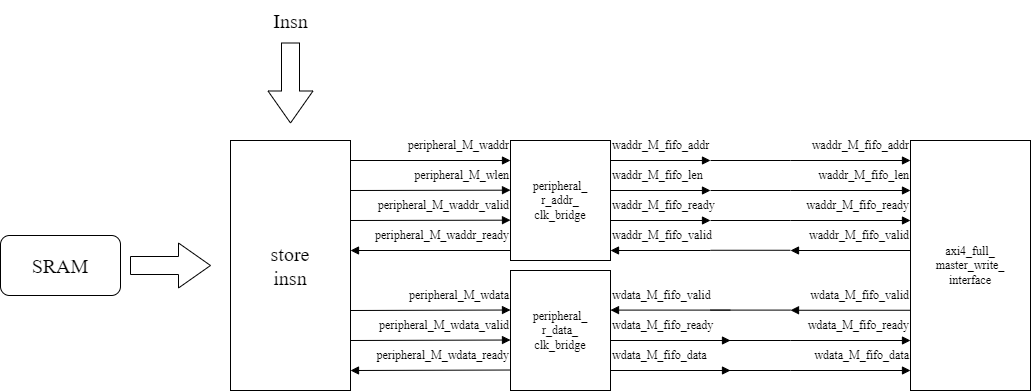

The diagram above was exported from draw.io. Its source (the exported page's mxGraphModel, read from the mxfile embedded in the PNG):
<mxGraphModel dx="1836" dy="702" grid="1" gridSize="10" guides="1" tooltips="1" connect="1" arrows="1" fold="1" page="1" pageScale="1" pageWidth="827" pageHeight="1169" math="0" shadow="0">
  <root>
    <mxCell id="0" />
    <mxCell id="1" parent="0" />
    <mxCell id="62" value="SRAM" style="rounded=1;whiteSpace=wrap;html=1;fontFamily=Times New Roman;fontSize=20;" vertex="1" parent="1">
      <mxGeometry x="-310" y="335" width="120" height="60" as="geometry" />
    </mxCell>
    <mxCell id="63" value="" style="shape=singleArrow;whiteSpace=wrap;html=1;arrowWidth=0.4;arrowSize=0.4;fontFamily=Times New Roman;rotation=90;" vertex="1" parent="1">
      <mxGeometry x="-60" y="160" width="80" height="45" as="geometry" />
    </mxCell>
    <mxCell id="64" value="peripheral_M_waddr_ready" style="text;html=1;align=right;verticalAlign=middle;resizable=0;points=[];autosize=1;strokeColor=none;fillColor=none;fontFamily=Times New Roman;" vertex="1" parent="1">
      <mxGeometry x="40" y="320" width="160" height="30" as="geometry" />
    </mxCell>
    <mxCell id="65" value="&lt;span style=&quot;&quot;&gt;peripheral_M_wdata&lt;/span&gt;" style="text;html=1;align=right;verticalAlign=middle;resizable=0;points=[];autosize=1;strokeColor=none;fillColor=none;fontFamily=Times New Roman;" vertex="1" parent="1">
      <mxGeometry x="80" y="380" width="120" height="30" as="geometry" />
    </mxCell>
    <mxCell id="66" value="&lt;span style=&quot;&quot;&gt;peripheral_M_wdata_valid&lt;/span&gt;" style="text;html=1;align=right;verticalAlign=middle;resizable=0;points=[];autosize=1;strokeColor=none;fillColor=none;fontFamily=Times New Roman;" vertex="1" parent="1">
      <mxGeometry x="50" y="410" width="150" height="30" as="geometry" />
    </mxCell>
    <mxCell id="67" value="&lt;span style=&quot;&quot;&gt;peripheral_M_wdata_ready&lt;/span&gt;" style="text;html=1;align=right;verticalAlign=middle;resizable=0;points=[];autosize=1;strokeColor=none;fillColor=none;fontFamily=Times New Roman;" vertex="1" parent="1">
      <mxGeometry x="40" y="440" width="160" height="30" as="geometry" />
    </mxCell>
    <mxCell id="68" value="peripheral_M_waddr" style="text;html=1;align=right;verticalAlign=middle;resizable=0;points=[];autosize=1;strokeColor=none;fillColor=none;fontFamily=Times New Roman;" vertex="1" parent="1">
      <mxGeometry x="80" y="230" width="120" height="30" as="geometry" />
    </mxCell>
    <mxCell id="69" value="peripheral_M_wlen" style="text;html=1;align=right;verticalAlign=middle;resizable=0;points=[];autosize=1;strokeColor=none;fillColor=none;fontFamily=Times New Roman;" vertex="1" parent="1">
      <mxGeometry x="80" y="260" width="120" height="30" as="geometry" />
    </mxCell>
    <mxCell id="70" value="peripheral_M_waddr_valid" style="text;html=1;align=right;verticalAlign=middle;resizable=0;points=[];autosize=1;strokeColor=none;fillColor=none;fontFamily=Times New Roman;" vertex="1" parent="1">
      <mxGeometry x="50" y="290" width="150" height="30" as="geometry" />
    </mxCell>
    <mxCell id="71" value="&lt;span style=&quot;&quot;&gt;waddr_M_fifo_valid&lt;/span&gt;" style="text;html=1;align=right;verticalAlign=middle;resizable=0;points=[];autosize=1;strokeColor=none;fillColor=none;fontFamily=Times New Roman;" vertex="1" parent="1">
      <mxGeometry x="490" y="320" width="110" height="30" as="geometry" />
    </mxCell>
    <mxCell id="72" value="&lt;span style=&quot;&quot;&gt;waddr_M_fifo_ready&lt;/span&gt;" style="text;html=1;align=right;verticalAlign=middle;resizable=0;points=[];autosize=1;strokeColor=none;fillColor=none;fontFamily=Times New Roman;" vertex="1" parent="1">
      <mxGeometry x="470" y="290" width="130" height="30" as="geometry" />
    </mxCell>
    <mxCell id="73" value="&lt;font&gt;axi4_full_&lt;br&gt;&lt;/font&gt;master_write_&lt;br&gt;interface" style="whiteSpace=wrap;html=1;fontFamily=Times New Roman;" vertex="1" parent="1">
      <mxGeometry x="600" y="240" width="120" height="250" as="geometry" />
    </mxCell>
    <mxCell id="74" value="" style="edgeStyle=none;orthogonalLoop=1;jettySize=auto;html=1;fontFamily=Times New Roman;endArrow=block;endFill=1;" edge="1" parent="1">
      <mxGeometry width="100" relative="1" as="geometry">
        <mxPoint x="480" y="260" as="sourcePoint" />
        <mxPoint x="600" y="260" as="targetPoint" />
        <Array as="points" />
      </mxGeometry>
    </mxCell>
    <mxCell id="75" value="&lt;span style=&quot;&quot;&gt;waddr_M_fifo_addr&lt;/span&gt;" style="text;html=1;align=right;verticalAlign=middle;resizable=0;points=[];autosize=1;strokeColor=none;fillColor=none;fontFamily=Times New Roman;" vertex="1" parent="1">
      <mxGeometry x="480" y="230" width="120" height="30" as="geometry" />
    </mxCell>
    <mxCell id="76" value="" style="edgeStyle=none;orthogonalLoop=1;jettySize=auto;html=1;fontFamily=Times New Roman;endArrow=block;endFill=1;" edge="1" parent="1">
      <mxGeometry width="100" relative="1" as="geometry">
        <mxPoint x="480" y="290" as="sourcePoint" />
        <mxPoint x="600" y="290" as="targetPoint" />
        <Array as="points" />
      </mxGeometry>
    </mxCell>
    <mxCell id="77" value="&lt;span style=&quot;&quot;&gt;waddr_M_fifo_len&lt;/span&gt;" style="text;html=1;align=right;verticalAlign=middle;resizable=0;points=[];autosize=1;strokeColor=none;fillColor=none;fontFamily=Times New Roman;" vertex="1" parent="1">
      <mxGeometry x="490" y="260" width="110" height="30" as="geometry" />
    </mxCell>
    <mxCell id="78" value="" style="edgeStyle=none;orthogonalLoop=1;jettySize=auto;html=1;fontFamily=Times New Roman;endArrow=block;endFill=1;" edge="1" parent="1">
      <mxGeometry width="100" relative="1" as="geometry">
        <mxPoint x="480" y="320" as="sourcePoint" />
        <mxPoint x="600" y="320" as="targetPoint" />
        <Array as="points" />
      </mxGeometry>
    </mxCell>
    <mxCell id="79" value="" style="edgeStyle=none;orthogonalLoop=1;jettySize=auto;html=1;fontFamily=Times New Roman;startArrow=block;startFill=1;endArrow=none;endFill=0;" edge="1" parent="1">
      <mxGeometry width="100" relative="1" as="geometry">
        <mxPoint x="480" y="350" as="sourcePoint" />
        <mxPoint x="600" y="350" as="targetPoint" />
        <Array as="points" />
      </mxGeometry>
    </mxCell>
    <mxCell id="80" value="peripheral_&lt;br&gt;r_addr_&lt;br&gt;clk_bridge" style="whiteSpace=wrap;html=1;fontFamily=Times New Roman;" vertex="1" parent="1">
      <mxGeometry x="200" y="240" width="100" height="120" as="geometry" />
    </mxCell>
    <mxCell id="81" value="" style="edgeStyle=none;orthogonalLoop=1;jettySize=auto;html=1;fontFamily=Times New Roman;endArrow=none;endFill=0;startArrow=block;startFill=1;" edge="1" parent="1">
      <mxGeometry width="100" relative="1" as="geometry">
        <mxPoint x="480" y="409.76" as="sourcePoint" />
        <mxPoint x="600" y="409.76" as="targetPoint" />
        <Array as="points" />
      </mxGeometry>
    </mxCell>
    <mxCell id="82" value="" style="edgeStyle=none;orthogonalLoop=1;jettySize=auto;html=1;fontFamily=Times New Roman;startArrow=none;startFill=0;endArrow=block;endFill=1;" edge="1" parent="1">
      <mxGeometry width="100" relative="1" as="geometry">
        <mxPoint x="480" y="440" as="sourcePoint" />
        <mxPoint x="600" y="440" as="targetPoint" />
        <Array as="points" />
      </mxGeometry>
    </mxCell>
    <mxCell id="83" value="" style="edgeStyle=none;orthogonalLoop=1;jettySize=auto;html=1;fontFamily=Times New Roman;endArrow=block;endFill=1;startArrow=none;startFill=0;" edge="1" parent="1">
      <mxGeometry width="100" relative="1" as="geometry">
        <mxPoint x="480" y="470" as="sourcePoint" />
        <mxPoint x="600" y="470" as="targetPoint" />
        <Array as="points" />
      </mxGeometry>
    </mxCell>
    <mxCell id="84" value="wdata_M_fifo_valid" style="text;html=1;align=right;verticalAlign=middle;resizable=0;points=[];autosize=1;strokeColor=none;fillColor=none;fontFamily=Times New Roman;" vertex="1" parent="1">
      <mxGeometry x="490" y="380" width="110" height="30" as="geometry" />
    </mxCell>
    <mxCell id="85" value="wdata_M_fifo_ready" style="text;html=1;align=right;verticalAlign=middle;resizable=0;points=[];autosize=1;strokeColor=none;fillColor=none;fontFamily=Times New Roman;" vertex="1" parent="1">
      <mxGeometry x="480" y="410" width="120" height="30" as="geometry" />
    </mxCell>
    <mxCell id="86" value="wdata_M_fifo_data" style="text;html=1;align=right;verticalAlign=middle;resizable=0;points=[];autosize=1;strokeColor=none;fillColor=none;fontFamily=Times New Roman;" vertex="1" parent="1">
      <mxGeometry x="480" y="440" width="120" height="30" as="geometry" />
    </mxCell>
    <mxCell id="87" value="" style="edgeStyle=none;orthogonalLoop=1;jettySize=auto;html=1;fontFamily=Times New Roman;startArrow=none;startFill=0;endArrow=block;endFill=1;" edge="1" parent="1">
      <mxGeometry width="100" relative="1" as="geometry">
        <mxPoint x="300" y="260" as="sourcePoint" />
        <mxPoint x="400" y="260" as="targetPoint" />
        <Array as="points" />
      </mxGeometry>
    </mxCell>
    <mxCell id="88" value="&lt;span style=&quot;&quot;&gt;waddr_M_fifo_addr&lt;/span&gt;" style="text;html=1;align=left;verticalAlign=middle;resizable=0;points=[];autosize=1;strokeColor=none;fillColor=none;fontFamily=Times New Roman;" vertex="1" parent="1">
      <mxGeometry x="300" y="230" width="120" height="30" as="geometry" />
    </mxCell>
    <mxCell id="89" value="" style="edgeStyle=none;orthogonalLoop=1;jettySize=auto;html=1;fontFamily=Times New Roman;startArrow=none;startFill=0;endArrow=block;endFill=1;" edge="1" parent="1">
      <mxGeometry width="100" relative="1" as="geometry">
        <mxPoint x="300" y="290" as="sourcePoint" />
        <mxPoint x="400" y="290" as="targetPoint" />
        <Array as="points" />
      </mxGeometry>
    </mxCell>
    <mxCell id="90" value="&lt;span style=&quot;&quot;&gt;waddr_M_fifo_len&lt;/span&gt;" style="text;html=1;align=left;verticalAlign=middle;resizable=0;points=[];autosize=1;strokeColor=none;fillColor=none;fontFamily=Times New Roman;" vertex="1" parent="1">
      <mxGeometry x="300" y="260" width="110" height="30" as="geometry" />
    </mxCell>
    <mxCell id="91" value="" style="edgeStyle=none;orthogonalLoop=1;jettySize=auto;html=1;fontFamily=Times New Roman;startArrow=none;startFill=0;endArrow=block;endFill=1;" edge="1" parent="1">
      <mxGeometry width="100" relative="1" as="geometry">
        <mxPoint x="300" y="320" as="sourcePoint" />
        <mxPoint x="400" y="320" as="targetPoint" />
        <Array as="points" />
      </mxGeometry>
    </mxCell>
    <mxCell id="92" value="&lt;span style=&quot;&quot;&gt;waddr_M_fifo_ready&lt;/span&gt;" style="text;html=1;align=left;verticalAlign=middle;resizable=0;points=[];autosize=1;strokeColor=none;fillColor=none;fontFamily=Times New Roman;" vertex="1" parent="1">
      <mxGeometry x="300" y="290" width="130" height="30" as="geometry" />
    </mxCell>
    <mxCell id="93" value="" style="edgeStyle=none;orthogonalLoop=1;jettySize=auto;html=1;fontFamily=Times New Roman;startArrow=block;startFill=1;endArrow=none;endFill=0;" edge="1" parent="1">
      <mxGeometry width="100" relative="1" as="geometry">
        <mxPoint x="300" y="350" as="sourcePoint" />
        <mxPoint x="400" y="350" as="targetPoint" />
        <Array as="points" />
      </mxGeometry>
    </mxCell>
    <mxCell id="94" value="&lt;span style=&quot;&quot;&gt;waddr_M_fifo_valid&lt;/span&gt;" style="text;html=1;align=left;verticalAlign=middle;resizable=0;points=[];autosize=1;strokeColor=none;fillColor=none;fontFamily=Times New Roman;" vertex="1" parent="1">
      <mxGeometry x="300" y="320" width="110" height="30" as="geometry" />
    </mxCell>
    <mxCell id="95" value="" style="endArrow=none;html=1;fontFamily=Times New Roman;" edge="1" parent="1">
      <mxGeometry width="50" height="50" relative="1" as="geometry">
        <mxPoint x="400" y="260" as="sourcePoint" />
        <mxPoint x="480" y="260" as="targetPoint" />
      </mxGeometry>
    </mxCell>
    <mxCell id="96" value="" style="endArrow=none;html=1;fontFamily=Times New Roman;" edge="1" parent="1">
      <mxGeometry width="50" height="50" relative="1" as="geometry">
        <mxPoint x="400" y="290" as="sourcePoint" />
        <mxPoint x="480" y="290" as="targetPoint" />
      </mxGeometry>
    </mxCell>
    <mxCell id="97" value="" style="endArrow=none;html=1;fontFamily=Times New Roman;" edge="1" parent="1">
      <mxGeometry width="50" height="50" relative="1" as="geometry">
        <mxPoint x="400" y="320" as="sourcePoint" />
        <mxPoint x="480" y="320" as="targetPoint" />
      </mxGeometry>
    </mxCell>
    <mxCell id="98" value="" style="endArrow=none;html=1;fontFamily=Times New Roman;" edge="1" parent="1">
      <mxGeometry width="50" height="50" relative="1" as="geometry">
        <mxPoint x="400" y="349.77" as="sourcePoint" />
        <mxPoint x="480" y="349.77" as="targetPoint" />
      </mxGeometry>
    </mxCell>
    <mxCell id="99" value="" style="edgeStyle=none;orthogonalLoop=1;jettySize=auto;html=1;fontFamily=Times New Roman;startArrow=none;startFill=0;endArrow=block;endFill=1;" edge="1" parent="1">
      <mxGeometry width="100" relative="1" as="geometry">
        <mxPoint x="40" y="260" as="sourcePoint" />
        <mxPoint x="200" y="260" as="targetPoint" />
        <Array as="points" />
      </mxGeometry>
    </mxCell>
    <mxCell id="100" value="" style="edgeStyle=none;orthogonalLoop=1;jettySize=auto;html=1;fontFamily=Times New Roman;startArrow=none;startFill=0;endArrow=block;endFill=1;" edge="1" parent="1">
      <mxGeometry width="100" relative="1" as="geometry">
        <mxPoint x="40" y="290" as="sourcePoint" />
        <mxPoint x="200" y="289.6700000000001" as="targetPoint" />
        <Array as="points" />
      </mxGeometry>
    </mxCell>
    <mxCell id="101" value="" style="edgeStyle=none;orthogonalLoop=1;jettySize=auto;html=1;fontFamily=Times New Roman;startArrow=none;startFill=0;endArrow=block;endFill=1;" edge="1" parent="1">
      <mxGeometry width="100" relative="1" as="geometry">
        <mxPoint x="40" y="320" as="sourcePoint" />
        <mxPoint x="200" y="319.6700000000001" as="targetPoint" />
        <Array as="points" />
      </mxGeometry>
    </mxCell>
    <mxCell id="102" value="" style="edgeStyle=none;orthogonalLoop=1;jettySize=auto;html=1;fontFamily=Times New Roman;startArrow=block;startFill=1;endArrow=none;endFill=0;" edge="1" parent="1">
      <mxGeometry width="100" relative="1" as="geometry">
        <mxPoint x="40" y="350" as="sourcePoint" />
        <mxPoint x="200" y="350" as="targetPoint" />
        <Array as="points" />
      </mxGeometry>
    </mxCell>
    <mxCell id="103" value="peripheral_&lt;br&gt;r_data_&lt;br&gt;clk_bridge" style="whiteSpace=wrap;html=1;fontFamily=Times New Roman;" vertex="1" parent="1">
      <mxGeometry x="200" y="370" width="100" height="120" as="geometry" />
    </mxCell>
    <mxCell id="104" value="" style="edgeStyle=none;orthogonalLoop=1;jettySize=auto;html=1;fontFamily=Times New Roman;endArrow=none;endFill=0;startArrow=block;startFill=1;" edge="1" parent="1">
      <mxGeometry width="100" relative="1" as="geometry">
        <mxPoint x="300" y="409.5999999999999" as="sourcePoint" />
        <mxPoint x="420" y="409.5999999999999" as="targetPoint" />
        <Array as="points" />
      </mxGeometry>
    </mxCell>
    <mxCell id="105" value="&lt;span style=&quot;&quot;&gt;wdata_M_fifo_valid&lt;/span&gt;" style="text;html=1;align=left;verticalAlign=middle;resizable=0;points=[];autosize=1;strokeColor=none;fillColor=none;fontFamily=Times New Roman;" vertex="1" parent="1">
      <mxGeometry x="300" y="380" width="110" height="30" as="geometry" />
    </mxCell>
    <mxCell id="106" value="" style="edgeStyle=none;orthogonalLoop=1;jettySize=auto;html=1;fontFamily=Times New Roman;startArrow=none;startFill=0;endArrow=block;endFill=1;" edge="1" parent="1">
      <mxGeometry width="100" relative="1" as="geometry">
        <mxPoint x="300" y="440" as="sourcePoint" />
        <mxPoint x="420" y="440" as="targetPoint" />
        <Array as="points" />
      </mxGeometry>
    </mxCell>
    <mxCell id="107" value="wdata&lt;span style=&quot;&quot;&gt;_M_fifo_ready&lt;/span&gt;" style="text;html=1;align=left;verticalAlign=middle;resizable=0;points=[];autosize=1;strokeColor=none;fillColor=none;fontFamily=Times New Roman;" vertex="1" parent="1">
      <mxGeometry x="300" y="410" width="120" height="30" as="geometry" />
    </mxCell>
    <mxCell id="108" value="" style="edgeStyle=none;orthogonalLoop=1;jettySize=auto;html=1;fontFamily=Times New Roman;endArrow=block;endFill=1;startArrow=none;startFill=0;" edge="1" parent="1">
      <mxGeometry width="100" relative="1" as="geometry">
        <mxPoint x="300" y="470" as="sourcePoint" />
        <mxPoint x="420" y="470" as="targetPoint" />
        <Array as="points" />
      </mxGeometry>
    </mxCell>
    <mxCell id="109" value="wdata&lt;span style=&quot;&quot;&gt;_M_fifo_data&lt;/span&gt;" style="text;html=1;align=left;verticalAlign=middle;resizable=0;points=[];autosize=1;strokeColor=none;fillColor=none;fontFamily=Times New Roman;" vertex="1" parent="1">
      <mxGeometry x="300" y="440" width="120" height="30" as="geometry" />
    </mxCell>
    <mxCell id="110" value="" style="endArrow=none;html=1;fontFamily=Times New Roman;" edge="1" parent="1">
      <mxGeometry width="50" height="50" relative="1" as="geometry">
        <mxPoint x="400" y="409.5999999999999" as="sourcePoint" />
        <mxPoint x="480" y="409.5999999999999" as="targetPoint" />
      </mxGeometry>
    </mxCell>
    <mxCell id="111" value="" style="endArrow=none;html=1;fontFamily=Times New Roman;" edge="1" parent="1">
      <mxGeometry width="50" height="50" relative="1" as="geometry">
        <mxPoint x="400" y="440" as="sourcePoint" />
        <mxPoint x="480" y="440" as="targetPoint" />
      </mxGeometry>
    </mxCell>
    <mxCell id="112" value="" style="endArrow=none;html=1;fontFamily=Times New Roman;" edge="1" parent="1">
      <mxGeometry width="50" height="50" relative="1" as="geometry">
        <mxPoint x="400" y="470" as="sourcePoint" />
        <mxPoint x="480" y="470" as="targetPoint" />
      </mxGeometry>
    </mxCell>
    <mxCell id="113" value="" style="edgeStyle=none;orthogonalLoop=1;jettySize=auto;html=1;fontFamily=Times New Roman;startArrow=none;startFill=0;endArrow=block;endFill=1;" edge="1" parent="1">
      <mxGeometry width="100" relative="1" as="geometry">
        <mxPoint x="40" y="410" as="sourcePoint" />
        <mxPoint x="200" y="409.52" as="targetPoint" />
        <Array as="points" />
      </mxGeometry>
    </mxCell>
    <mxCell id="114" value="" style="edgeStyle=none;orthogonalLoop=1;jettySize=auto;html=1;fontFamily=Times New Roman;startArrow=none;startFill=0;endArrow=block;endFill=1;" edge="1" parent="1">
      <mxGeometry width="100" relative="1" as="geometry">
        <mxPoint x="40" y="440" as="sourcePoint" />
        <mxPoint x="200" y="439.52" as="targetPoint" />
        <Array as="points" />
      </mxGeometry>
    </mxCell>
    <mxCell id="115" value="" style="edgeStyle=none;orthogonalLoop=1;jettySize=auto;html=1;fontFamily=Times New Roman;startArrow=block;startFill=1;endArrow=none;endFill=0;" edge="1" parent="1">
      <mxGeometry width="100" relative="1" as="geometry">
        <mxPoint x="40" y="470" as="sourcePoint" />
        <mxPoint x="200" y="469.52" as="targetPoint" />
        <Array as="points" />
      </mxGeometry>
    </mxCell>
    <mxCell id="116" value="&lt;font style=&quot;font-size: 20px;&quot;&gt;store&lt;br&gt;insn&lt;/font&gt;" style="whiteSpace=wrap;html=1;fontFamily=Times New Roman;" vertex="1" parent="1">
      <mxGeometry x="-80" y="240" width="120" height="250" as="geometry" />
    </mxCell>
    <mxCell id="117" value="" style="shape=singleArrow;whiteSpace=wrap;html=1;arrowWidth=0.4;arrowSize=0.4;fontFamily=Times New Roman;rotation=0;" vertex="1" parent="1">
      <mxGeometry x="-180" y="342.5" width="80" height="45" as="geometry" />
    </mxCell>
    <mxCell id="118" value="Insn" style="text;html=1;align=center;verticalAlign=middle;resizable=0;points=[];autosize=1;strokeColor=none;fillColor=none;fontSize=20;fontFamily=Times New Roman;" vertex="1" parent="1">
      <mxGeometry x="-50" y="100" width="60" height="40" as="geometry" />
    </mxCell>
  </root>
</mxGraphModel>